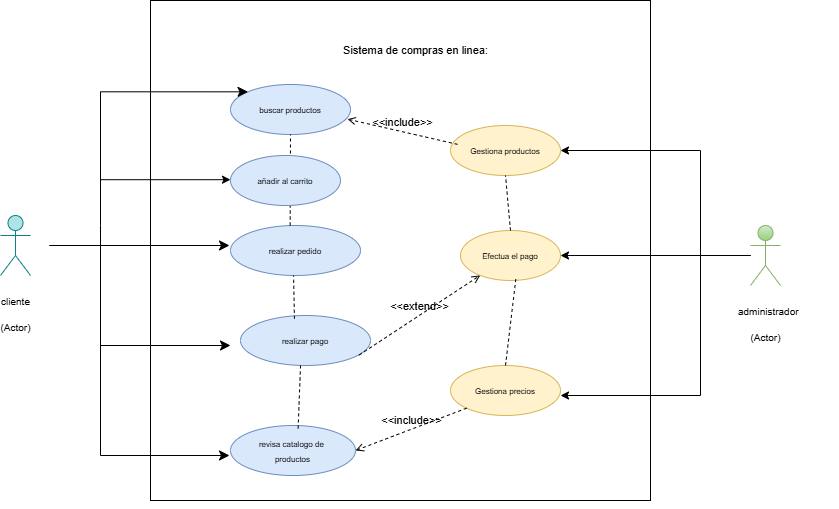

The diagram above was exported from draw.io. Its source (the exported page's mxGraphModel, read from the mxfile embedded in the PNG):
<mxGraphModel dx="983" dy="544" grid="1" gridSize="10" guides="1" tooltips="1" connect="1" arrows="1" fold="1" page="1" pageScale="1" pageWidth="827" pageHeight="1169" math="0" shadow="0">
  <root>
    <mxCell id="0" />
    <mxCell id="1" parent="0" />
    <mxCell id="dOpzcGDBTs5easw2Kcfe-1" value="" style="whiteSpace=wrap;html=1;aspect=fixed;fillColor=none;" parent="1" vertex="1">
      <mxGeometry x="180" y="30" width="500" height="500" as="geometry" />
    </mxCell>
    <mxCell id="dOpzcGDBTs5easw2Kcfe-2" style="edgeStyle=orthogonalEdgeStyle;rounded=0;orthogonalLoop=1;jettySize=auto;html=1;exitX=0.5;exitY=1;exitDx=0;exitDy=0;" parent="1" source="dOpzcGDBTs5easw2Kcfe-1" target="dOpzcGDBTs5easw2Kcfe-1" edge="1">
      <mxGeometry relative="1" as="geometry" />
    </mxCell>
    <mxCell id="OTYfGQrvtmysxeWhEqcV-5" style="edgeStyle=orthogonalEdgeStyle;rounded=0;orthogonalLoop=1;jettySize=auto;html=1;entryX=0.023;entryY=0.368;entryDx=0;entryDy=0;entryPerimeter=0;" edge="1" parent="1">
      <mxGeometry relative="1" as="geometry">
        <mxPoint x="130" y="211" as="sourcePoint" />
        <mxPoint x="260" y="209.2" as="targetPoint" />
        <Array as="points">
          <mxPoint x="130" y="209" />
        </Array>
      </mxGeometry>
    </mxCell>
    <mxCell id="dOpzcGDBTs5easw2Kcfe-3" value="&lt;p&gt;&lt;span style=&quot;font-size: 10px; background-color: initial;&quot;&gt;cliente&lt;/span&gt;&lt;/p&gt;&lt;p&gt;&lt;span style=&quot;font-size: 10px; background-color: initial;&quot;&gt;(Actor)&lt;/span&gt;&lt;/p&gt;" style="shape=umlActor;verticalLabelPosition=bottom;verticalAlign=top;html=1;outlineConnect=0;fillColor=#b0e3e6;strokeColor=#0e8088;" parent="1" vertex="1">
      <mxGeometry x="30" y="245" width="30" height="60" as="geometry" />
    </mxCell>
    <mxCell id="OTYfGQrvtmysxeWhEqcV-17" style="edgeStyle=orthogonalEdgeStyle;rounded=0;orthogonalLoop=1;jettySize=auto;html=1;entryX=1;entryY=0.5;entryDx=0;entryDy=0;" edge="1" parent="1" source="dOpzcGDBTs5easw2Kcfe-4" target="OTYfGQrvtmysxeWhEqcV-10">
      <mxGeometry relative="1" as="geometry">
        <mxPoint x="710" y="165" as="targetPoint" />
        <Array as="points">
          <mxPoint x="730" y="285" />
          <mxPoint x="730" y="180" />
        </Array>
      </mxGeometry>
    </mxCell>
    <mxCell id="OTYfGQrvtmysxeWhEqcV-19" value="" style="edgeStyle=orthogonalEdgeStyle;rounded=0;orthogonalLoop=1;jettySize=auto;html=1;entryX=1;entryY=0.6;entryDx=0;entryDy=0;entryPerimeter=0;" edge="1" parent="1" source="dOpzcGDBTs5easw2Kcfe-4" target="OTYfGQrvtmysxeWhEqcV-11">
      <mxGeometry relative="1" as="geometry">
        <Array as="points">
          <mxPoint x="730" y="285" />
          <mxPoint x="730" y="425" />
        </Array>
      </mxGeometry>
    </mxCell>
    <mxCell id="OTYfGQrvtmysxeWhEqcV-20" style="edgeStyle=orthogonalEdgeStyle;rounded=0;orthogonalLoop=1;jettySize=auto;html=1;" edge="1" parent="1" source="dOpzcGDBTs5easw2Kcfe-4" target="IhqVzldgCm21hZP4BoH6-1">
      <mxGeometry relative="1" as="geometry" />
    </mxCell>
    <mxCell id="dOpzcGDBTs5easw2Kcfe-4" value="&lt;blockquote&gt;&lt;span style=&quot;font-size: 10px; background-color: initial;&quot;&gt;&amp;nbsp; administrador&lt;/span&gt;&lt;/blockquote&gt;&lt;blockquote&gt;&lt;span style=&quot;font-size: 10px;&quot;&gt;(Actor)&lt;/span&gt;&lt;/blockquote&gt;" style="shape=umlActor;verticalLabelPosition=bottom;verticalAlign=top;html=1;outlineConnect=0;fillColor=#d5e8d4;strokeColor=#82b366;gradientColor=#97d077;" parent="1" vertex="1">
      <mxGeometry x="780" y="255" width="30" height="60" as="geometry" />
    </mxCell>
    <mxCell id="dOpzcGDBTs5easw2Kcfe-6" value="&lt;span style=&quot;font-size: 8px;&quot;&gt;realizar pago&lt;/span&gt;" style="ellipse;whiteSpace=wrap;html=1;fillColor=#dae8fc;strokeColor=#6c8ebf;" parent="1" vertex="1">
      <mxGeometry x="270" y="345" width="130" height="50" as="geometry" />
    </mxCell>
    <mxCell id="dOpzcGDBTs5easw2Kcfe-7" value="&lt;font style=&quot;font-size: 8px;&quot;&gt;revisa catalogo de&amp;nbsp;&lt;/font&gt;&lt;div&gt;&lt;font style=&quot;font-size: 8px;&quot;&gt;productos&lt;/font&gt;&lt;/div&gt;" style="ellipse;whiteSpace=wrap;html=1;fillColor=#dae8fc;strokeColor=#6c8ebf;" parent="1" vertex="1">
      <mxGeometry x="260" y="455" width="125" height="50" as="geometry" />
    </mxCell>
    <mxCell id="dOpzcGDBTs5easw2Kcfe-8" value="&lt;div&gt;&lt;span style=&quot;font-size: 8px; background-color: initial;&quot;&gt;realizar pedido&lt;/span&gt;&lt;/div&gt;" style="ellipse;whiteSpace=wrap;html=1;fillColor=#dae8fc;strokeColor=#6c8ebf;" parent="1" vertex="1">
      <mxGeometry x="260" y="255" width="130" height="50" as="geometry" />
    </mxCell>
    <mxCell id="dOpzcGDBTs5easw2Kcfe-9" value="&lt;span style=&quot;font-size: 8px;&quot;&gt;buscar productos&lt;/span&gt;" style="ellipse;whiteSpace=wrap;html=1;fillColor=#dae8fc;strokeColor=#6c8ebf;" parent="1" vertex="1">
      <mxGeometry x="260" y="114" width="120" height="50" as="geometry" />
    </mxCell>
    <mxCell id="dOpzcGDBTs5easw2Kcfe-21" style="edgeStyle=orthogonalEdgeStyle;rounded=0;orthogonalLoop=1;jettySize=auto;html=1;exitX=0.5;exitY=1;exitDx=0;exitDy=0;" parent="1" edge="1">
      <mxGeometry relative="1" as="geometry">
        <mxPoint x="520" y="205" as="sourcePoint" />
        <mxPoint x="520" y="205" as="targetPoint" />
      </mxGeometry>
    </mxCell>
    <mxCell id="dOpzcGDBTs5easw2Kcfe-40" value="" style="edgeStyle=segmentEdgeStyle;endArrow=classic;html=1;curved=0;rounded=0;endSize=8;startSize=8;entryX=0;entryY=0;entryDx=0;entryDy=0;fillColor=#0050ef;strokeColor=#000000;" parent="1" target="dOpzcGDBTs5easw2Kcfe-9" edge="1">
      <mxGeometry width="50" height="50" relative="1" as="geometry">
        <mxPoint x="130" y="415" as="sourcePoint" />
        <mxPoint x="140" y="205" as="targetPoint" />
        <Array as="points">
          <mxPoint x="130" y="255" />
          <mxPoint x="130" y="172" />
        </Array>
      </mxGeometry>
    </mxCell>
    <mxCell id="dOpzcGDBTs5easw2Kcfe-44" value="" style="edgeStyle=elbowEdgeStyle;elbow=vertical;endArrow=classic;html=1;curved=0;rounded=0;endSize=8;startSize=8;fillColor=#0050ef;strokeColor=#000000;" parent="1" edge="1">
      <mxGeometry width="50" height="50" relative="1" as="geometry">
        <mxPoint x="119" y="275" as="sourcePoint" />
        <mxPoint x="259" y="275" as="targetPoint" />
        <Array as="points">
          <mxPoint x="79" y="275" />
        </Array>
      </mxGeometry>
    </mxCell>
    <mxCell id="dOpzcGDBTs5easw2Kcfe-60" value="" style="edgeStyle=elbowEdgeStyle;elbow=vertical;endArrow=classic;html=1;curved=0;rounded=0;endSize=8;startSize=8;fillColor=#0050ef;strokeColor=#000000;" parent="1" edge="1">
      <mxGeometry width="50" height="50" relative="1" as="geometry">
        <mxPoint x="200" y="375" as="sourcePoint" />
        <mxPoint x="260" y="375" as="targetPoint" />
        <Array as="points">
          <mxPoint x="130" y="375" />
        </Array>
      </mxGeometry>
    </mxCell>
    <mxCell id="dOpzcGDBTs5easw2Kcfe-82" value="" style="edgeStyle=elbowEdgeStyle;elbow=horizontal;endArrow=classic;html=1;curved=0;rounded=0;endSize=8;startSize=8;fillColor=#0050ef;strokeColor=#000000;" parent="1" edge="1">
      <mxGeometry width="50" height="50" relative="1" as="geometry">
        <mxPoint x="148" y="375" as="sourcePoint" />
        <mxPoint x="259" y="485" as="targetPoint" />
        <Array as="points">
          <mxPoint x="130" y="485" />
        </Array>
      </mxGeometry>
    </mxCell>
    <mxCell id="dOpzcGDBTs5easw2Kcfe-88" value="&lt;font style=&quot;font-size: 11px;&quot;&gt;Sistema de compras en linea:&lt;/font&gt;" style="text;html=1;align=center;verticalAlign=middle;resizable=0;points=[];autosize=1;strokeColor=none;fillColor=none;" parent="1" vertex="1">
      <mxGeometry x="360" y="65" width="170" height="30" as="geometry" />
    </mxCell>
    <mxCell id="IhqVzldgCm21hZP4BoH6-1" value="&lt;span style=&quot;font-size: 8px;&quot;&gt;Efectua el pago&lt;/span&gt;" style="ellipse;whiteSpace=wrap;html=1;fillColor=#fff2cc;strokeColor=#d6b656;" parent="1" vertex="1">
      <mxGeometry x="490" y="260" width="100" height="50" as="geometry" />
    </mxCell>
    <mxCell id="IhqVzldgCm21hZP4BoH6-12" value="" style="endArrow=none;dashed=1;html=1;rounded=0;exitX=0.541;exitY=0.058;exitDx=0;exitDy=0;exitPerimeter=0;entryX=0.462;entryY=0.989;entryDx=0;entryDy=0;entryPerimeter=0;" parent="1" source="dOpzcGDBTs5easw2Kcfe-7" target="dOpzcGDBTs5easw2Kcfe-6" edge="1">
      <mxGeometry width="50" height="50" relative="1" as="geometry">
        <mxPoint x="290" y="425" as="sourcePoint" />
        <mxPoint x="330" y="405" as="targetPoint" />
      </mxGeometry>
    </mxCell>
    <mxCell id="IhqVzldgCm21hZP4BoH6-14" value="" style="endArrow=none;dashed=1;html=1;rounded=0;exitX=0.415;exitY=0.065;exitDx=0;exitDy=0;exitPerimeter=0;entryX=0.485;entryY=1;entryDx=0;entryDy=0;entryPerimeter=0;" parent="1" source="dOpzcGDBTs5easw2Kcfe-6" target="dOpzcGDBTs5easw2Kcfe-8" edge="1">
      <mxGeometry width="50" height="50" relative="1" as="geometry">
        <mxPoint x="320" y="333" as="sourcePoint" />
        <mxPoint x="323" y="310" as="targetPoint" />
      </mxGeometry>
    </mxCell>
    <mxCell id="IhqVzldgCm21hZP4BoH6-17" value="" style="endArrow=none;dashed=1;html=1;rounded=0;entryX=0.5;entryY=1;entryDx=0;entryDy=0;" parent="1" target="dOpzcGDBTs5easw2Kcfe-9" edge="1">
      <mxGeometry width="50" height="50" relative="1" as="geometry">
        <mxPoint x="319.65999999999997" y="255" as="sourcePoint" />
        <mxPoint x="319.65999999999997" y="222" as="targetPoint" />
      </mxGeometry>
    </mxCell>
    <mxCell id="OTYfGQrvtmysxeWhEqcV-1" value="&lt;span style=&quot;font-size: 8px;&quot;&gt;añadir al carrito&lt;/span&gt;" style="ellipse;whiteSpace=wrap;html=1;fillColor=#dae8fc;strokeColor=#6c8ebf;" vertex="1" parent="1">
      <mxGeometry x="260" y="185" width="110" height="50" as="geometry" />
    </mxCell>
    <mxCell id="OTYfGQrvtmysxeWhEqcV-10" value="&lt;div&gt;&lt;font style=&quot;font-size: 8px;&quot;&gt;Gestiona productos&lt;/font&gt;&lt;/div&gt;" style="ellipse;whiteSpace=wrap;html=1;fillColor=#fff2cc;strokeColor=#d6b656;" vertex="1" parent="1">
      <mxGeometry x="480" y="155" width="110" height="50" as="geometry" />
    </mxCell>
    <mxCell id="OTYfGQrvtmysxeWhEqcV-11" value="&lt;div&gt;&lt;font style=&quot;font-size: 8px;&quot;&gt;Gestiona precios&lt;/font&gt;&lt;/div&gt;" style="ellipse;whiteSpace=wrap;html=1;fillColor=#fff2cc;strokeColor=#d6b656;" vertex="1" parent="1">
      <mxGeometry x="480" y="395" width="110" height="50" as="geometry" />
    </mxCell>
    <mxCell id="OTYfGQrvtmysxeWhEqcV-12" value="&amp;lt;&amp;lt;extend&amp;gt;&amp;gt;" style="html=1;verticalAlign=bottom;labelBackgroundColor=none;endArrow=open;endFill=0;dashed=1;rounded=0;exitX=0.913;exitY=0.79;exitDx=0;exitDy=0;exitPerimeter=0;" edge="1" parent="1" source="dOpzcGDBTs5easw2Kcfe-6" target="IhqVzldgCm21hZP4BoH6-1">
      <mxGeometry width="160" relative="1" as="geometry">
        <mxPoint x="350" y="406.92" as="sourcePoint" />
        <mxPoint x="450" y="406.5" as="targetPoint" />
      </mxGeometry>
    </mxCell>
    <mxCell id="OTYfGQrvtmysxeWhEqcV-14" value="&amp;lt;&amp;lt;include&amp;gt;&amp;gt;" style="html=1;verticalAlign=bottom;labelBackgroundColor=none;endArrow=open;endFill=0;dashed=1;rounded=0;entryX=0.975;entryY=0.693;entryDx=0;entryDy=0;entryPerimeter=0;exitX=0.064;exitY=0.377;exitDx=0;exitDy=0;exitPerimeter=0;" edge="1" parent="1" source="OTYfGQrvtmysxeWhEqcV-10" target="dOpzcGDBTs5easw2Kcfe-9">
      <mxGeometry width="160" relative="1" as="geometry">
        <mxPoint x="414" y="255" as="sourcePoint" />
        <mxPoint x="574" y="255" as="targetPoint" />
      </mxGeometry>
    </mxCell>
    <mxCell id="OTYfGQrvtmysxeWhEqcV-15" value="" style="endArrow=none;dashed=1;html=1;rounded=0;exitX=0.5;exitY=0;exitDx=0;exitDy=0;entryX=0.5;entryY=1;entryDx=0;entryDy=0;" edge="1" parent="1" source="IhqVzldgCm21hZP4BoH6-1" target="OTYfGQrvtmysxeWhEqcV-10">
      <mxGeometry width="50" height="50" relative="1" as="geometry">
        <mxPoint x="520" y="285" as="sourcePoint" />
        <mxPoint x="570" y="235" as="targetPoint" />
      </mxGeometry>
    </mxCell>
    <mxCell id="OTYfGQrvtmysxeWhEqcV-16" value="" style="endArrow=none;dashed=1;html=1;rounded=0;entryX=0.556;entryY=0.927;entryDx=0;entryDy=0;entryPerimeter=0;exitX=0.5;exitY=0;exitDx=0;exitDy=0;" edge="1" parent="1" source="OTYfGQrvtmysxeWhEqcV-11" target="IhqVzldgCm21hZP4BoH6-1">
      <mxGeometry width="50" height="50" relative="1" as="geometry">
        <mxPoint x="540" y="415" as="sourcePoint" />
        <mxPoint x="530" y="355" as="targetPoint" />
      </mxGeometry>
    </mxCell>
    <mxCell id="OTYfGQrvtmysxeWhEqcV-21" value="&amp;lt;&amp;lt;include&amp;gt;&amp;gt;" style="html=1;verticalAlign=bottom;labelBackgroundColor=none;endArrow=open;endFill=0;dashed=1;rounded=0;exitX=0;exitY=1;exitDx=0;exitDy=0;entryX=1;entryY=0.5;entryDx=0;entryDy=0;" edge="1" parent="1" source="OTYfGQrvtmysxeWhEqcV-11" target="dOpzcGDBTs5easw2Kcfe-7">
      <mxGeometry width="160" relative="1" as="geometry">
        <mxPoint x="510" y="515" as="sourcePoint" />
        <mxPoint x="400" y="490" as="targetPoint" />
      </mxGeometry>
    </mxCell>
  </root>
</mxGraphModel>